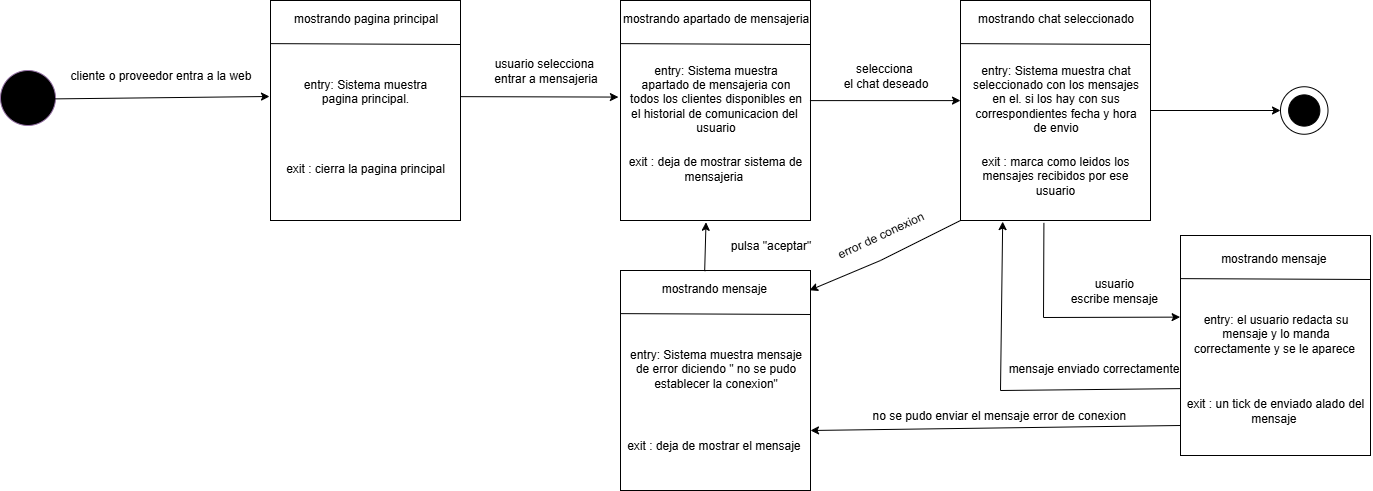

The diagram above was exported from draw.io. Its source (the exported page's mxGraphModel, read from the mxfile embedded in the PNG):
<mxGraphModel dx="824" dy="450" grid="1" gridSize="10" guides="1" tooltips="1" connect="1" arrows="1" fold="1" page="1" pageScale="1" pageWidth="827" pageHeight="1169" math="0" shadow="0">
  <root>
    <mxCell id="0" />
    <mxCell id="1" parent="0" />
    <mxCell id="qtsHA8phuHs8iB37JfEk-1" value="" style="ellipse;whiteSpace=wrap;html=1;aspect=fixed;fillColor=#000000;strokeColor=#9673a6;" parent="1" vertex="1">
      <mxGeometry x="200" y="210" width="55" height="55" as="geometry" />
    </mxCell>
    <mxCell id="qtsHA8phuHs8iB37JfEk-2" value="" style="endArrow=classic;html=1;rounded=0;exitX=0.993;exitY=0.516;exitDx=0;exitDy=0;exitPerimeter=0;entryX=-0.006;entryY=0.493;entryDx=0;entryDy=0;entryPerimeter=0;" parent="1" source="qtsHA8phuHs8iB37JfEk-1" edge="1">
      <mxGeometry width="50" height="50" relative="1" as="geometry">
        <mxPoint x="450" y="240" as="sourcePoint" />
        <mxPoint x="469" y="236" as="targetPoint" />
      </mxGeometry>
    </mxCell>
    <mxCell id="qtsHA8phuHs8iB37JfEk-3" value="cliente o proveedor entra a la web" style="text;html=1;align=center;verticalAlign=middle;resizable=0;points=[];autosize=1;strokeColor=none;fillColor=none;" parent="1" vertex="1">
      <mxGeometry x="260" y="200" width="200" height="30" as="geometry" />
    </mxCell>
    <mxCell id="qtsHA8phuHs8iB37JfEk-4" value="" style="rounded=0;whiteSpace=wrap;html=1;" parent="1" vertex="1">
      <mxGeometry x="470" y="140" width="190" height="220" as="geometry" />
    </mxCell>
    <mxCell id="qtsHA8phuHs8iB37JfEk-5" value="entry: Sistema muestra pagina principal.&lt;div&gt;&lt;br style=&quot;text-align: left;&quot;&gt;&lt;/div&gt;" style="text;html=1;align=center;verticalAlign=middle;whiteSpace=wrap;rounded=0;" parent="1" vertex="1">
      <mxGeometry x="495" y="222.5" width="140" height="30" as="geometry" />
    </mxCell>
    <mxCell id="qtsHA8phuHs8iB37JfEk-6" value="&lt;span style=&quot;text-align: left;&quot;&gt;exit : cierra la pagina principal&lt;/span&gt;" style="text;html=1;align=center;verticalAlign=middle;whiteSpace=wrap;rounded=0;" parent="1" vertex="1">
      <mxGeometry x="470" y="292.5" width="190" height="30" as="geometry" />
    </mxCell>
    <mxCell id="qtsHA8phuHs8iB37JfEk-7" value="" style="endArrow=none;html=1;rounded=0;exitX=0.002;exitY=0.196;exitDx=0;exitDy=0;exitPerimeter=0;entryX=1.001;entryY=0.2;entryDx=0;entryDy=0;entryPerimeter=0;" parent="1" source="qtsHA8phuHs8iB37JfEk-4" target="qtsHA8phuHs8iB37JfEk-4" edge="1">
      <mxGeometry width="50" height="50" relative="1" as="geometry">
        <mxPoint x="610" y="352.5" as="sourcePoint" />
        <mxPoint x="660" y="302.5" as="targetPoint" />
      </mxGeometry>
    </mxCell>
    <mxCell id="qtsHA8phuHs8iB37JfEk-8" value="mostrando pagina principal" style="text;html=1;align=center;verticalAlign=middle;resizable=0;points=[];autosize=1;strokeColor=none;fillColor=none;" parent="1" vertex="1">
      <mxGeometry x="480" y="142.5" width="170" height="30" as="geometry" />
    </mxCell>
    <mxCell id="qtsHA8phuHs8iB37JfEk-9" value="" style="rounded=0;whiteSpace=wrap;html=1;" parent="1" vertex="1">
      <mxGeometry x="820" y="140" width="190" height="220" as="geometry" />
    </mxCell>
    <mxCell id="qtsHA8phuHs8iB37JfEk-10" value="entry: Sistema muestra apartado de mensajeria con todos los clientes disponibles en el historial de comunicacion del&amp;nbsp; usuario" style="text;html=1;align=center;verticalAlign=middle;whiteSpace=wrap;rounded=0;" parent="1" vertex="1">
      <mxGeometry x="827.5" y="222.5" width="175" height="30" as="geometry" />
    </mxCell>
    <mxCell id="qtsHA8phuHs8iB37JfEk-11" value="&lt;span style=&quot;text-align: left;&quot;&gt;exit : deja de mostrar sistema de mensajeria&amp;nbsp;&lt;/span&gt;" style="text;html=1;align=center;verticalAlign=middle;whiteSpace=wrap;rounded=0;" parent="1" vertex="1">
      <mxGeometry x="820" y="292.5" width="190" height="30" as="geometry" />
    </mxCell>
    <mxCell id="qtsHA8phuHs8iB37JfEk-12" value="" style="endArrow=none;html=1;rounded=0;exitX=0.002;exitY=0.196;exitDx=0;exitDy=0;exitPerimeter=0;entryX=1.001;entryY=0.2;entryDx=0;entryDy=0;entryPerimeter=0;" parent="1" source="qtsHA8phuHs8iB37JfEk-9" target="qtsHA8phuHs8iB37JfEk-9" edge="1">
      <mxGeometry width="50" height="50" relative="1" as="geometry">
        <mxPoint x="960" y="352.5" as="sourcePoint" />
        <mxPoint x="1010" y="302.5" as="targetPoint" />
      </mxGeometry>
    </mxCell>
    <mxCell id="qtsHA8phuHs8iB37JfEk-13" value="mostrando apartado de mensajeria" style="text;html=1;align=center;verticalAlign=middle;resizable=0;points=[];autosize=1;strokeColor=none;fillColor=none;" parent="1" vertex="1">
      <mxGeometry x="810" y="142.5" width="210" height="30" as="geometry" />
    </mxCell>
    <mxCell id="qtsHA8phuHs8iB37JfEk-14" value="" style="endArrow=classic;html=1;rounded=0;exitX=0.998;exitY=0.437;exitDx=0;exitDy=0;exitPerimeter=0;entryX=-0.011;entryY=0.439;entryDx=0;entryDy=0;entryPerimeter=0;" parent="1" source="qtsHA8phuHs8iB37JfEk-4" target="qtsHA8phuHs8iB37JfEk-9" edge="1">
      <mxGeometry width="50" height="50" relative="1" as="geometry">
        <mxPoint x="630" y="320" as="sourcePoint" />
        <mxPoint x="680" y="270" as="targetPoint" />
      </mxGeometry>
    </mxCell>
    <mxCell id="qtsHA8phuHs8iB37JfEk-15" value="usuario selecciona&amp;nbsp;&lt;div&gt;entrar a mensajeria&lt;/div&gt;" style="text;html=1;align=center;verticalAlign=middle;resizable=0;points=[];autosize=1;strokeColor=none;fillColor=none;" parent="1" vertex="1">
      <mxGeometry x="680" y="190" width="130" height="40" as="geometry" />
    </mxCell>
    <mxCell id="qtsHA8phuHs8iB37JfEk-16" value="" style="rounded=0;whiteSpace=wrap;html=1;" parent="1" vertex="1">
      <mxGeometry x="1160" y="140" width="190" height="220" as="geometry" />
    </mxCell>
    <mxCell id="qtsHA8phuHs8iB37JfEk-17" value="entry: Sistema muestra chat seleccionado con los mensajes en el. si los hay con sus correspondientes fecha y hora de envio" style="text;html=1;align=center;verticalAlign=middle;whiteSpace=wrap;rounded=0;" parent="1" vertex="1">
      <mxGeometry x="1167.5" y="222.5" width="175" height="30" as="geometry" />
    </mxCell>
    <mxCell id="qtsHA8phuHs8iB37JfEk-18" value="&lt;span style=&quot;text-align: left;&quot;&gt;exit : marca como leidos los mensajes recibidos por ese usuario&lt;/span&gt;" style="text;html=1;align=center;verticalAlign=middle;whiteSpace=wrap;rounded=0;" parent="1" vertex="1">
      <mxGeometry x="1160" y="300" width="190" height="30" as="geometry" />
    </mxCell>
    <mxCell id="qtsHA8phuHs8iB37JfEk-19" value="" style="endArrow=none;html=1;rounded=0;exitX=0.002;exitY=0.196;exitDx=0;exitDy=0;exitPerimeter=0;entryX=1.001;entryY=0.2;entryDx=0;entryDy=0;entryPerimeter=0;" parent="1" source="qtsHA8phuHs8iB37JfEk-16" target="qtsHA8phuHs8iB37JfEk-16" edge="1">
      <mxGeometry width="50" height="50" relative="1" as="geometry">
        <mxPoint x="1300" y="352.5" as="sourcePoint" />
        <mxPoint x="1350" y="302.5" as="targetPoint" />
      </mxGeometry>
    </mxCell>
    <mxCell id="qtsHA8phuHs8iB37JfEk-20" value="mostrando chat seleccionado" style="text;html=1;align=center;verticalAlign=middle;resizable=0;points=[];autosize=1;strokeColor=none;fillColor=none;" parent="1" vertex="1">
      <mxGeometry x="1165" y="142.5" width="180" height="30" as="geometry" />
    </mxCell>
    <mxCell id="qtsHA8phuHs8iB37JfEk-21" value="" style="endArrow=classic;html=1;rounded=0;exitX=0.997;exitY=0.455;exitDx=0;exitDy=0;exitPerimeter=0;entryX=0;entryY=0.455;entryDx=0;entryDy=0;entryPerimeter=0;" parent="1" source="qtsHA8phuHs8iB37JfEk-9" target="qtsHA8phuHs8iB37JfEk-16" edge="1">
      <mxGeometry width="50" height="50" relative="1" as="geometry">
        <mxPoint x="1100" y="280" as="sourcePoint" />
        <mxPoint x="1150" y="230" as="targetPoint" />
      </mxGeometry>
    </mxCell>
    <mxCell id="qtsHA8phuHs8iB37JfEk-22" value="selecciona&amp;nbsp;&lt;div&gt;el chat deseado&lt;/div&gt;" style="text;html=1;align=center;verticalAlign=middle;resizable=0;points=[];autosize=1;strokeColor=none;fillColor=none;" parent="1" vertex="1">
      <mxGeometry x="1030" y="195" width="110" height="40" as="geometry" />
    </mxCell>
    <mxCell id="qtsHA8phuHs8iB37JfEk-23" value="" style="endArrow=classic;html=1;rounded=0;exitX=1;exitY=0.5;exitDx=0;exitDy=0;" parent="1" source="qtsHA8phuHs8iB37JfEk-16" edge="1">
      <mxGeometry width="50" height="50" relative="1" as="geometry">
        <mxPoint x="1260" y="310" as="sourcePoint" />
        <mxPoint x="1480" y="250" as="targetPoint" />
      </mxGeometry>
    </mxCell>
    <mxCell id="qtsHA8phuHs8iB37JfEk-29" value="c" style="ellipse;whiteSpace=wrap;html=1;aspect=fixed;" parent="1" vertex="1">
      <mxGeometry x="1480" y="226.25" width="47.5" height="47.5" as="geometry" />
    </mxCell>
    <mxCell id="qtsHA8phuHs8iB37JfEk-30" value="" style="ellipse;whiteSpace=wrap;html=1;aspect=fixed;fillColor=#000000;" parent="1" vertex="1">
      <mxGeometry x="1488.1299999999999" y="234.38" width="31.25" height="31.25" as="geometry" />
    </mxCell>
    <mxCell id="qtsHA8phuHs8iB37JfEk-32" value="" style="rounded=0;whiteSpace=wrap;html=1;" parent="1" vertex="1">
      <mxGeometry x="820" y="410" width="190" height="220" as="geometry" />
    </mxCell>
    <mxCell id="qtsHA8phuHs8iB37JfEk-33" value="entry: Sistema muestra mensaje de error diciendo &quot; no se pudo establecer la conexion&quot;" style="text;html=1;align=center;verticalAlign=middle;whiteSpace=wrap;rounded=0;" parent="1" vertex="1">
      <mxGeometry x="827.5" y="492.5" width="175" height="30" as="geometry" />
    </mxCell>
    <mxCell id="qtsHA8phuHs8iB37JfEk-34" value="&lt;span style=&quot;text-align: left;&quot;&gt;exit : deja de mostrar el mensaje&amp;nbsp;&lt;/span&gt;" style="text;html=1;align=center;verticalAlign=middle;whiteSpace=wrap;rounded=0;" parent="1" vertex="1">
      <mxGeometry x="820" y="570" width="190" height="30" as="geometry" />
    </mxCell>
    <mxCell id="qtsHA8phuHs8iB37JfEk-35" value="" style="endArrow=none;html=1;rounded=0;exitX=0.002;exitY=0.196;exitDx=0;exitDy=0;exitPerimeter=0;entryX=1.001;entryY=0.2;entryDx=0;entryDy=0;entryPerimeter=0;" parent="1" source="qtsHA8phuHs8iB37JfEk-32" target="qtsHA8phuHs8iB37JfEk-32" edge="1">
      <mxGeometry width="50" height="50" relative="1" as="geometry">
        <mxPoint x="960" y="622.5" as="sourcePoint" />
        <mxPoint x="1010" y="572.5" as="targetPoint" />
      </mxGeometry>
    </mxCell>
    <mxCell id="qtsHA8phuHs8iB37JfEk-36" value="mostrando mensaje&amp;nbsp;" style="text;html=1;align=center;verticalAlign=middle;resizable=0;points=[];autosize=1;strokeColor=none;fillColor=none;" parent="1" vertex="1">
      <mxGeometry x="850" y="412.5" width="130" height="30" as="geometry" />
    </mxCell>
    <mxCell id="qtsHA8phuHs8iB37JfEk-37" value="error de conexion" style="text;html=1;align=center;verticalAlign=middle;resizable=0;points=[];autosize=1;strokeColor=none;fillColor=none;rotation=-25;" parent="1" vertex="1">
      <mxGeometry x="1020" y="360" width="120" height="30" as="geometry" />
    </mxCell>
    <mxCell id="qtsHA8phuHs8iB37JfEk-40" value="" style="endArrow=classic;html=1;rounded=0;exitX=0.439;exitY=1.011;exitDx=0;exitDy=0;exitPerimeter=0;entryX=-0.002;entryY=0.371;entryDx=0;entryDy=0;entryPerimeter=0;" parent="1" source="qtsHA8phuHs8iB37JfEk-16" target="qtsHA8phuHs8iB37JfEk-41" edge="1">
      <mxGeometry width="50" height="50" relative="1" as="geometry">
        <mxPoint x="1370" y="430" as="sourcePoint" />
        <mxPoint x="1460" y="500" as="targetPoint" />
        <Array as="points">
          <mxPoint x="1243" y="457" />
        </Array>
      </mxGeometry>
    </mxCell>
    <mxCell id="qtsHA8phuHs8iB37JfEk-41" value="" style="rounded=0;whiteSpace=wrap;html=1;" parent="1" vertex="1">
      <mxGeometry x="1380" y="375" width="190" height="220" as="geometry" />
    </mxCell>
    <mxCell id="qtsHA8phuHs8iB37JfEk-42" value="entry: el usuario redacta su mensaje y lo manda correctamente y se le aparece&amp;nbsp;" style="text;html=1;align=center;verticalAlign=middle;whiteSpace=wrap;rounded=0;" parent="1" vertex="1">
      <mxGeometry x="1387.5" y="457.5" width="175" height="30" as="geometry" />
    </mxCell>
    <mxCell id="qtsHA8phuHs8iB37JfEk-43" value="&lt;span style=&quot;text-align: left;&quot;&gt;exit :&amp;nbsp;&lt;/span&gt;un tick de enviado alado del mensaje&amp;nbsp;" style="text;html=1;align=center;verticalAlign=middle;whiteSpace=wrap;rounded=0;" parent="1" vertex="1">
      <mxGeometry x="1380" y="535" width="190" height="30" as="geometry" />
    </mxCell>
    <mxCell id="qtsHA8phuHs8iB37JfEk-44" value="" style="endArrow=none;html=1;rounded=0;exitX=0.002;exitY=0.196;exitDx=0;exitDy=0;exitPerimeter=0;entryX=1.001;entryY=0.2;entryDx=0;entryDy=0;entryPerimeter=0;" parent="1" source="qtsHA8phuHs8iB37JfEk-41" target="qtsHA8phuHs8iB37JfEk-41" edge="1">
      <mxGeometry width="50" height="50" relative="1" as="geometry">
        <mxPoint x="1520" y="587.5" as="sourcePoint" />
        <mxPoint x="1570" y="537.5" as="targetPoint" />
      </mxGeometry>
    </mxCell>
    <mxCell id="qtsHA8phuHs8iB37JfEk-47" value="usuario&amp;nbsp;&lt;div&gt;escribe mensaje&amp;nbsp;&lt;/div&gt;" style="text;html=1;align=center;verticalAlign=middle;resizable=0;points=[];autosize=1;strokeColor=none;fillColor=none;" parent="1" vertex="1">
      <mxGeometry x="1260" y="410" width="110" height="40" as="geometry" />
    </mxCell>
    <mxCell id="qtsHA8phuHs8iB37JfEk-48" value="" style="endArrow=classic;html=1;rounded=0;exitX=0.001;exitY=0.696;exitDx=0;exitDy=0;exitPerimeter=0;entryX=0.222;entryY=1.005;entryDx=0;entryDy=0;entryPerimeter=0;" parent="1" source="qtsHA8phuHs8iB37JfEk-41" target="qtsHA8phuHs8iB37JfEk-16" edge="1">
      <mxGeometry width="50" height="50" relative="1" as="geometry">
        <mxPoint x="1110" y="525" as="sourcePoint" />
        <mxPoint x="1190" y="445" as="targetPoint" />
        <Array as="points">
          <mxPoint x="1200" y="530" />
        </Array>
      </mxGeometry>
    </mxCell>
    <mxCell id="qtsHA8phuHs8iB37JfEk-49" value="mostrando mensaje&amp;nbsp;" style="text;html=1;align=center;verticalAlign=middle;whiteSpace=wrap;rounded=0;" parent="1" vertex="1">
      <mxGeometry x="1405" y="382.5" width="140" height="30" as="geometry" />
    </mxCell>
    <mxCell id="qtsHA8phuHs8iB37JfEk-50" value="mensaje enviado correctamente" style="text;html=1;align=center;verticalAlign=middle;resizable=0;points=[];autosize=1;strokeColor=none;fillColor=none;" parent="1" vertex="1">
      <mxGeometry x="1197.5" y="492.5" width="190" height="30" as="geometry" />
    </mxCell>
    <mxCell id="qtsHA8phuHs8iB37JfEk-51" value="" style="endArrow=classic;html=1;rounded=0;exitX=0;exitY=1;exitDx=0;exitDy=0;entryX=1;entryY=0;entryDx=0;entryDy=0;" parent="1" source="qtsHA8phuHs8iB37JfEk-43" target="qtsHA8phuHs8iB37JfEk-34" edge="1">
      <mxGeometry width="50" height="50" relative="1" as="geometry">
        <mxPoint x="1160" y="560" as="sourcePoint" />
        <mxPoint x="1210" y="510" as="targetPoint" />
      </mxGeometry>
    </mxCell>
    <mxCell id="qtsHA8phuHs8iB37JfEk-52" value="no se pudo enviar el mensaje error de conexion&amp;nbsp;" style="text;html=1;align=center;verticalAlign=middle;resizable=0;points=[];autosize=1;strokeColor=none;fillColor=none;" parent="1" vertex="1">
      <mxGeometry x="1060" y="540" width="280" height="30" as="geometry" />
    </mxCell>
    <mxCell id="qtsHA8phuHs8iB37JfEk-53" value="" style="endArrow=classic;html=1;rounded=0;exitX=0;exitY=1;exitDx=0;exitDy=0;entryX=0.995;entryY=0.09;entryDx=0;entryDy=0;entryPerimeter=0;" parent="1" source="qtsHA8phuHs8iB37JfEk-16" target="qtsHA8phuHs8iB37JfEk-32" edge="1">
      <mxGeometry width="50" height="50" relative="1" as="geometry">
        <mxPoint x="880" y="420" as="sourcePoint" />
        <mxPoint x="930" y="370" as="targetPoint" />
        <Array as="points">
          <mxPoint x="1080" y="400" />
        </Array>
      </mxGeometry>
    </mxCell>
    <mxCell id="qtsHA8phuHs8iB37JfEk-56" value="" style="endArrow=classic;html=1;rounded=0;exitX=0.443;exitY=0.003;exitDx=0;exitDy=0;exitPerimeter=0;entryX=0.45;entryY=1.008;entryDx=0;entryDy=0;entryPerimeter=0;" parent="1" source="qtsHA8phuHs8iB37JfEk-32" target="qtsHA8phuHs8iB37JfEk-9" edge="1">
      <mxGeometry width="50" height="50" relative="1" as="geometry">
        <mxPoint x="1010" y="470" as="sourcePoint" />
        <mxPoint x="1060" y="420" as="targetPoint" />
      </mxGeometry>
    </mxCell>
    <mxCell id="koOnvHsRqHn4dzXQd7Y6-1" value="pulsa &quot;aceptar&quot;" style="text;html=1;align=center;verticalAlign=middle;resizable=0;points=[];autosize=1;strokeColor=none;fillColor=none;" parent="1" vertex="1">
      <mxGeometry x="920" y="370" width="100" height="30" as="geometry" />
    </mxCell>
  </root>
</mxGraphModel>